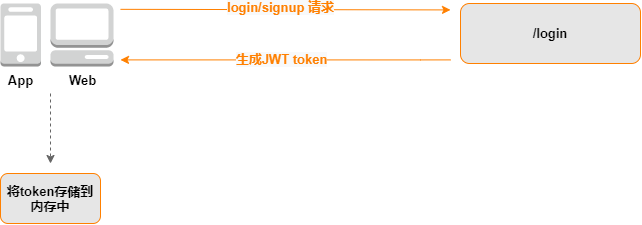

The diagram above was exported from draw.io. Its source (the exported page's mxGraphModel, read from the mxfile embedded in the PNG):
<mxGraphModel dx="877" dy="513" grid="1" gridSize="10" guides="1" tooltips="1" connect="1" arrows="1" fold="1" page="1" pageScale="1" pageWidth="827" pageHeight="1169" math="0" shadow="0">
  <root>
    <mxCell id="0" />
    <mxCell id="1" parent="0" />
    <mxCell id="78K_F0AYe9CChXtynJJD-1" value="&lt;b&gt;&lt;font style=&quot;font-size: 13px&quot;&gt;/login&lt;/font&gt;&lt;/b&gt;" style="whiteSpace=wrap;html=1;verticalAlign=middle;labelBackgroundColor=none;rounded=1;fillColor=#E6E6E6;strokeColor=#FF8000;" vertex="1" parent="1">
      <mxGeometry x="540" y="290" width="180" height="60" as="geometry" />
    </mxCell>
    <mxCell id="78K_F0AYe9CChXtynJJD-2" value="&lt;font style=&quot;font-size: 13px&quot;&gt;&lt;b&gt;Web&lt;/b&gt;&lt;/font&gt;" style="outlineConnect=0;dashed=0;verticalLabelPosition=bottom;verticalAlign=top;align=center;html=1;shape=mxgraph.aws3.management_console;fillColor=#D2D3D3;gradientColor=none;" vertex="1" parent="1">
      <mxGeometry x="130" y="290" width="63" height="63" as="geometry" />
    </mxCell>
    <mxCell id="78K_F0AYe9CChXtynJJD-3" value="&lt;font style=&quot;font-size: 13px&quot;&gt;&lt;b&gt;App&lt;/b&gt;&lt;/font&gt;" style="outlineConnect=0;dashed=0;verticalLabelPosition=bottom;verticalAlign=top;align=center;html=1;shape=mxgraph.aws3.mobile_client;fillColor=#D2D3D3;gradientColor=none;" vertex="1" parent="1">
      <mxGeometry x="80" y="290" width="40.5" height="63" as="geometry" />
    </mxCell>
    <mxCell id="78K_F0AYe9CChXtynJJD-4" value="" style="edgeStyle=orthogonalEdgeStyle;rounded=0;orthogonalLoop=1;jettySize=auto;html=1;startArrow=none;startFill=0;strokeColor=#FF8000;fontStyle=1" edge="1" parent="1">
      <mxGeometry relative="1" as="geometry">
        <mxPoint x="200" y="295.83" as="sourcePoint" />
        <Array as="points">
          <mxPoint x="530" y="295.83" />
        </Array>
        <mxPoint x="530" y="296.4" as="targetPoint" />
      </mxGeometry>
    </mxCell>
    <mxCell id="78K_F0AYe9CChXtynJJD-6" value="&lt;span style=&quot;color: rgb(255 , 128 , 0) ; font-size: 13px ; font-weight: 700 ; background-color: rgb(248 , 249 , 250)&quot;&gt;login/signup 请求&lt;/span&gt;" style="edgeLabel;html=1;align=center;verticalAlign=middle;resizable=0;points=[];" vertex="1" connectable="0" parent="78K_F0AYe9CChXtynJJD-4">
      <mxGeometry x="0.0578" y="-1" relative="1" as="geometry">
        <mxPoint x="-14.48" y="-4" as="offset" />
      </mxGeometry>
    </mxCell>
    <mxCell id="78K_F0AYe9CChXtynJJD-9" value="" style="edgeStyle=orthogonalEdgeStyle;rounded=0;orthogonalLoop=1;jettySize=auto;html=1;startArrow=none;startFill=0;strokeColor=#FF8000;fontStyle=1" edge="1" parent="1">
      <mxGeometry relative="1" as="geometry">
        <mxPoint x="530" y="346.4" as="sourcePoint" />
        <Array as="points">
          <mxPoint x="500" y="346.4" />
        </Array>
        <mxPoint x="200" y="346.4" as="targetPoint" />
      </mxGeometry>
    </mxCell>
    <mxCell id="78K_F0AYe9CChXtynJJD-10" value="&lt;font color=&quot;#ff8000&quot;&gt;&lt;span style=&quot;font-size: 13px ; background-color: rgb(248 , 249 , 250)&quot;&gt;&lt;b&gt;生成JWT token&lt;/b&gt;&lt;/span&gt;&lt;/font&gt;" style="edgeLabel;html=1;align=center;verticalAlign=middle;resizable=0;points=[];" vertex="1" connectable="0" parent="78K_F0AYe9CChXtynJJD-9">
      <mxGeometry x="0.0578" y="-1" relative="1" as="geometry">
        <mxPoint x="4.289999999999999" as="offset" />
      </mxGeometry>
    </mxCell>
    <mxCell id="78K_F0AYe9CChXtynJJD-11" value="" style="endArrow=classic;html=1;fillColor=#f5f5f5;strokeColor=#666666;dashed=1;" edge="1" parent="1">
      <mxGeometry width="50" height="50" relative="1" as="geometry">
        <mxPoint x="130" y="380" as="sourcePoint" />
        <mxPoint x="130" y="450" as="targetPoint" />
      </mxGeometry>
    </mxCell>
    <mxCell id="78K_F0AYe9CChXtynJJD-12" value="&lt;span style=&quot;font-size: 13px&quot;&gt;&lt;b&gt;将token存储到内存中&lt;/b&gt;&lt;/span&gt;" style="whiteSpace=wrap;html=1;verticalAlign=middle;labelBackgroundColor=none;rounded=1;fillColor=#E6E6E6;strokeColor=#FF8000;" vertex="1" parent="1">
      <mxGeometry x="80" y="460" width="100" height="50" as="geometry" />
    </mxCell>
  </root>
</mxGraphModel>